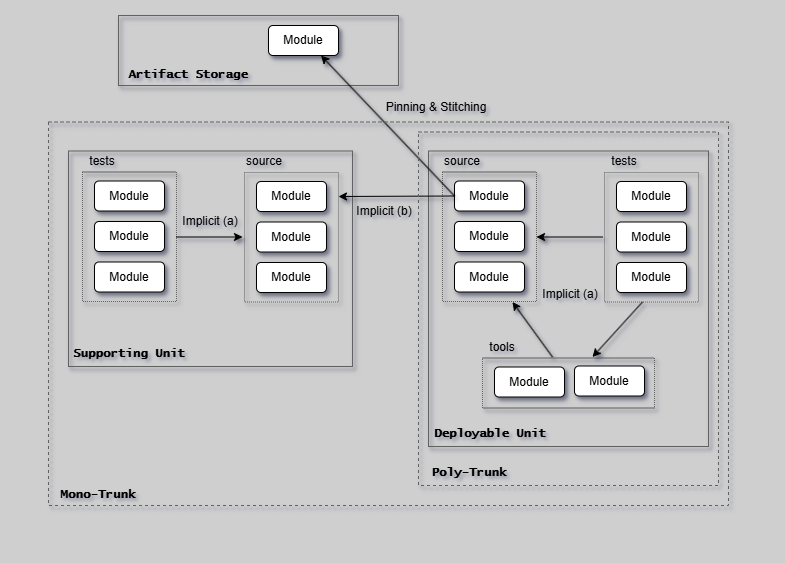

The diagram above was exported from draw.io. Its source (the exported page's mxGraphModel, read from the mxfile embedded in the PNG):
<mxGraphModel dx="4166" dy="-6607" grid="1" gridSize="10" guides="1" tooltips="1" connect="1" arrows="1" fold="1" page="1" pageScale="1" pageWidth="1654" pageHeight="1169" background="#CFCFCF" math="0" shadow="1">
  <root>
    <mxCell id="0" />
    <mxCell id="1" parent="0" />
    <mxCell id="K2GRF-atIKMUWmudBFoo-1" value="" style="group;strokeColor=none;dashed=1;dashPattern=12 12;shadow=1;" parent="1" vertex="1" connectable="0">
      <mxGeometry x="-1654" y="7019" width="764" height="541" as="geometry" />
    </mxCell>
    <mxCell id="ipxpTf0ZS5HzYC8mnPF4-1" value="Module" style="rounded=1;whiteSpace=wrap;html=1;shadow=1;" parent="1" vertex="1">
      <mxGeometry x="-1042" y="7196" width="70" height="30" as="geometry" />
    </mxCell>
    <mxCell id="ipxpTf0ZS5HzYC8mnPF4-2" value="Module" style="rounded=1;whiteSpace=wrap;html=1;shadow=1;" parent="1" vertex="1">
      <mxGeometry x="-1042" y="7236.5" width="70" height="30" as="geometry" />
    </mxCell>
    <mxCell id="ipxpTf0ZS5HzYC8mnPF4-3" value="Module" style="rounded=1;whiteSpace=wrap;html=1;shadow=1;" parent="1" vertex="1">
      <mxGeometry x="-1042" y="7277" width="70" height="30" as="geometry" />
    </mxCell>
    <mxCell id="ipxpTf0ZS5HzYC8mnPF4-4" value="Module" style="rounded=1;whiteSpace=wrap;html=1;shadow=1;" parent="1" vertex="1">
      <mxGeometry x="-1204" y="7195.5" width="70" height="30" as="geometry" />
    </mxCell>
    <mxCell id="ipxpTf0ZS5HzYC8mnPF4-5" value="Module" style="rounded=1;whiteSpace=wrap;html=1;shadow=1;" parent="1" vertex="1">
      <mxGeometry x="-1204" y="7236" width="70" height="30" as="geometry" />
    </mxCell>
    <mxCell id="ipxpTf0ZS5HzYC8mnPF4-6" value="Module" style="rounded=1;whiteSpace=wrap;html=1;shadow=1;" parent="1" vertex="1">
      <mxGeometry x="-1204" y="7276.5" width="70" height="30" as="geometry" />
    </mxCell>
    <mxCell id="ipxpTf0ZS5HzYC8mnPF4-10" value="Module" style="rounded=1;whiteSpace=wrap;html=1;shadow=1;" parent="1" vertex="1">
      <mxGeometry x="-1164" y="7381.5" width="70" height="30" as="geometry" />
    </mxCell>
    <mxCell id="ipxpTf0ZS5HzYC8mnPF4-11" value="Module" style="rounded=1;whiteSpace=wrap;html=1;shadow=1;" parent="1" vertex="1">
      <mxGeometry x="-1084" y="7380.5" width="70" height="30" as="geometry" />
    </mxCell>
    <mxCell id="ipxpTf0ZS5HzYC8mnPF4-13" value="" style="group;strokeColor=#616161;dashed=1;dashPattern=1 1;shadow=1;" parent="1" vertex="1" connectable="0">
      <mxGeometry x="-1216" y="7186.5" width="94" height="129.5" as="geometry" />
    </mxCell>
    <mxCell id="ipxpTf0ZS5HzYC8mnPF4-14" value="" style="group;strokeColor=#616161;dashed=1;dashPattern=1 1;shadow=1;" parent="1" vertex="1" connectable="0">
      <mxGeometry x="-1054" y="7187" width="94" height="129.5" as="geometry" />
    </mxCell>
    <mxCell id="ipxpTf0ZS5HzYC8mnPF4-15" value="" style="group;strokeColor=#616161;dashed=1;dashPattern=1 1;shadow=1;" parent="1" vertex="1" connectable="0">
      <mxGeometry x="-1176" y="7372.5" width="172" height="50" as="geometry" />
    </mxCell>
    <mxCell id="ipxpTf0ZS5HzYC8mnPF4-16" value="" style="endArrow=classic;html=1;rounded=0;shadow=1;" parent="1" edge="1">
      <mxGeometry width="50" height="50" relative="1" as="geometry">
        <mxPoint x="-1106" y="7371.5" as="sourcePoint" />
        <mxPoint x="-1146" y="7316.5" as="targetPoint" />
      </mxGeometry>
    </mxCell>
    <mxCell id="ipxpTf0ZS5HzYC8mnPF4-17" value="" style="endArrow=classic;html=1;rounded=0;shadow=1;" parent="1" edge="1">
      <mxGeometry width="50" height="50" relative="1" as="geometry">
        <mxPoint x="-1056" y="7251.5" as="sourcePoint" />
        <mxPoint x="-1122" y="7251.5" as="targetPoint" />
      </mxGeometry>
    </mxCell>
    <mxCell id="ipxpTf0ZS5HzYC8mnPF4-18" value="" style="endArrow=classic;html=1;rounded=0;shadow=1;" parent="1" edge="1">
      <mxGeometry width="50" height="50" relative="1" as="geometry">
        <mxPoint x="-1016" y="7316.5" as="sourcePoint" />
        <mxPoint x="-1066" y="7371.5" as="targetPoint" />
      </mxGeometry>
    </mxCell>
    <mxCell id="ipxpTf0ZS5HzYC8mnPF4-19" value="source" style="text;html=1;strokeColor=none;fillColor=none;align=center;verticalAlign=middle;whiteSpace=wrap;rounded=0;shadow=1;" parent="1" vertex="1">
      <mxGeometry x="-1216" y="7165.5" width="40" height="21" as="geometry" />
    </mxCell>
    <mxCell id="ipxpTf0ZS5HzYC8mnPF4-20" value="tools" style="text;html=1;strokeColor=none;fillColor=none;align=center;verticalAlign=middle;whiteSpace=wrap;rounded=0;shadow=1;" parent="1" vertex="1">
      <mxGeometry x="-1176" y="7351.5" width="40" height="21" as="geometry" />
    </mxCell>
    <mxCell id="ipxpTf0ZS5HzYC8mnPF4-22" value="tests" style="text;html=1;strokeColor=none;fillColor=none;align=center;verticalAlign=middle;whiteSpace=wrap;rounded=0;shadow=1;" parent="1" vertex="1">
      <mxGeometry x="-1054" y="7165.5" width="40" height="21" as="geometry" />
    </mxCell>
    <mxCell id="ipxpTf0ZS5HzYC8mnPF4-23" value="" style="group;strokeColor=#616161;shadow=1;" parent="1" vertex="1" connectable="0">
      <mxGeometry x="-1230" y="7165.5" width="280" height="295.5" as="geometry" />
    </mxCell>
    <mxCell id="ipxpTf0ZS5HzYC8mnPF4-24" value="Module" style="rounded=1;whiteSpace=wrap;html=1;shadow=1;" parent="1" vertex="1">
      <mxGeometry x="-1402" y="7196" width="70" height="30" as="geometry" />
    </mxCell>
    <mxCell id="ipxpTf0ZS5HzYC8mnPF4-25" value="Module" style="rounded=1;whiteSpace=wrap;html=1;shadow=1;" parent="1" vertex="1">
      <mxGeometry x="-1402" y="7236.5" width="70" height="30" as="geometry" />
    </mxCell>
    <mxCell id="ipxpTf0ZS5HzYC8mnPF4-26" value="Module" style="rounded=1;whiteSpace=wrap;html=1;shadow=1;" parent="1" vertex="1">
      <mxGeometry x="-1402" y="7277" width="70" height="30" as="geometry" />
    </mxCell>
    <mxCell id="ipxpTf0ZS5HzYC8mnPF4-27" value="Module" style="rounded=1;whiteSpace=wrap;html=1;shadow=1;" parent="1" vertex="1">
      <mxGeometry x="-1564" y="7195.5" width="70" height="30" as="geometry" />
    </mxCell>
    <mxCell id="ipxpTf0ZS5HzYC8mnPF4-28" value="Module" style="rounded=1;whiteSpace=wrap;html=1;shadow=1;" parent="1" vertex="1">
      <mxGeometry x="-1564" y="7236" width="70" height="30" as="geometry" />
    </mxCell>
    <mxCell id="ipxpTf0ZS5HzYC8mnPF4-29" value="Module" style="rounded=1;whiteSpace=wrap;html=1;shadow=1;" parent="1" vertex="1">
      <mxGeometry x="-1564" y="7276.5" width="70" height="30" as="geometry" />
    </mxCell>
    <mxCell id="ipxpTf0ZS5HzYC8mnPF4-32" value="" style="group;strokeColor=#616161;dashed=1;dashPattern=1 1;shadow=1;" parent="1" vertex="1" connectable="0">
      <mxGeometry x="-1576" y="7186.5" width="94" height="129.5" as="geometry" />
    </mxCell>
    <mxCell id="ipxpTf0ZS5HzYC8mnPF4-33" value="" style="group;strokeColor=#616161;dashed=1;dashPattern=1 1;shadow=1;" parent="1" vertex="1" connectable="0">
      <mxGeometry x="-1414" y="7187" width="94" height="129.5" as="geometry" />
    </mxCell>
    <mxCell id="ipxpTf0ZS5HzYC8mnPF4-36" value="" style="endArrow=classic;html=1;rounded=0;shadow=1;" parent="1" edge="1">
      <mxGeometry width="50" height="50" relative="1" as="geometry">
        <mxPoint x="-1482" y="7251.5" as="sourcePoint" />
        <mxPoint x="-1416" y="7251.5" as="targetPoint" />
      </mxGeometry>
    </mxCell>
    <mxCell id="ipxpTf0ZS5HzYC8mnPF4-38" value="tests" style="text;html=1;strokeColor=none;fillColor=none;align=center;verticalAlign=middle;whiteSpace=wrap;rounded=0;shadow=1;" parent="1" vertex="1">
      <mxGeometry x="-1576" y="7165.5" width="40" height="21" as="geometry" />
    </mxCell>
    <mxCell id="ipxpTf0ZS5HzYC8mnPF4-40" value="source" style="text;html=1;strokeColor=none;fillColor=none;align=center;verticalAlign=middle;whiteSpace=wrap;rounded=0;shadow=1;" parent="1" vertex="1">
      <mxGeometry x="-1414" y="7165.5" width="40" height="21" as="geometry" />
    </mxCell>
    <mxCell id="ipxpTf0ZS5HzYC8mnPF4-41" value="" style="group;strokeColor=#616161;shadow=1;" parent="1" vertex="1" connectable="0">
      <mxGeometry x="-1590" y="7165.5" width="284" height="215.5" as="geometry" />
    </mxCell>
    <mxCell id="ipxpTf0ZS5HzYC8mnPF4-42" value="" style="group;strokeColor=#616161;shadow=1;" parent="1" vertex="1" connectable="0">
      <mxGeometry x="-1540" y="7030" width="280" height="70" as="geometry" />
    </mxCell>
    <mxCell id="ipxpTf0ZS5HzYC8mnPF4-43" value="Module" style="rounded=1;whiteSpace=wrap;html=1;shadow=1;" parent="1" vertex="1">
      <mxGeometry x="-1390" y="7040" width="70" height="30" as="geometry" />
    </mxCell>
    <mxCell id="ipxpTf0ZS5HzYC8mnPF4-44" value="" style="endArrow=classic;html=1;rounded=0;entryX=0.75;entryY=1;entryDx=0;entryDy=0;exitX=0;exitY=0.5;exitDx=0;exitDy=0;shadow=1;" parent="1" source="ipxpTf0ZS5HzYC8mnPF4-4" target="ipxpTf0ZS5HzYC8mnPF4-43" edge="1">
      <mxGeometry width="50" height="50" relative="1" as="geometry">
        <mxPoint x="-1046" y="7250.5" as="sourcePoint" />
        <mxPoint x="-1112" y="7250.5" as="targetPoint" />
      </mxGeometry>
    </mxCell>
    <mxCell id="ipxpTf0ZS5HzYC8mnPF4-45" value="" style="endArrow=classic;html=1;rounded=0;exitX=0;exitY=0.5;exitDx=0;exitDy=0;shadow=1;" parent="1" source="ipxpTf0ZS5HzYC8mnPF4-4" edge="1">
      <mxGeometry width="50" height="50" relative="1" as="geometry">
        <mxPoint x="-1210" y="7211" as="sourcePoint" />
        <mxPoint x="-1320" y="7211" as="targetPoint" />
      </mxGeometry>
    </mxCell>
    <mxCell id="ipxpTf0ZS5HzYC8mnPF4-46" value="Implicit (b)" style="text;html=1;strokeColor=none;fillColor=none;align=center;verticalAlign=middle;whiteSpace=wrap;rounded=0;shadow=1;" parent="1" vertex="1">
      <mxGeometry x="-1304" y="7211" width="60" height="30" as="geometry" />
    </mxCell>
    <mxCell id="ipxpTf0ZS5HzYC8mnPF4-47" value="Pinning &amp;amp; Stitching" style="text;html=1;strokeColor=none;fillColor=none;align=center;verticalAlign=middle;whiteSpace=wrap;rounded=0;shadow=1;" parent="1" vertex="1">
      <mxGeometry x="-1280" y="7106.5" width="116" height="30" as="geometry" />
    </mxCell>
    <mxCell id="ipxpTf0ZS5HzYC8mnPF4-48" value="" style="group;strokeColor=#616161;dashed=1;shadow=1;" parent="1" vertex="1" connectable="0">
      <mxGeometry x="-1610" y="7136.5" width="680" height="383.5" as="geometry" />
    </mxCell>
    <mxCell id="ipxpTf0ZS5HzYC8mnPF4-55" value="Supporting Unit" style="text;html=1;strokeColor=none;fillColor=none;align=center;verticalAlign=middle;whiteSpace=wrap;rounded=0;fontStyle=1;fontFamily=Lucida Console;shadow=1;" parent="1" vertex="1">
      <mxGeometry x="-1589" y="7358.5" width="120" height="21" as="geometry" />
    </mxCell>
    <mxCell id="ipxpTf0ZS5HzYC8mnPF4-56" value="Deployable Unit" style="text;html=1;strokeColor=none;fillColor=none;align=center;verticalAlign=middle;whiteSpace=wrap;rounded=0;fontStyle=1;fontFamily=Lucida Console;shadow=1;" parent="1" vertex="1">
      <mxGeometry x="-1228" y="7438" width="120" height="21" as="geometry" />
    </mxCell>
    <mxCell id="ipxpTf0ZS5HzYC8mnPF4-57" value="Mono-Trunk" style="text;html=1;strokeColor=none;fillColor=none;align=center;verticalAlign=middle;whiteSpace=wrap;rounded=0;fontStyle=1;fontFamily=Lucida Console;shadow=1;" parent="1" vertex="1">
      <mxGeometry x="-1610" y="7499" width="100" height="21" as="geometry" />
    </mxCell>
    <mxCell id="ipxpTf0ZS5HzYC8mnPF4-58" value="Artifact Storage" style="text;html=1;strokeColor=none;fillColor=none;align=center;verticalAlign=middle;whiteSpace=wrap;rounded=0;fontStyle=1;fontFamily=Lucida Console;shadow=1;" parent="1" vertex="1">
      <mxGeometry x="-1540" y="7079" width="140" height="21" as="geometry" />
    </mxCell>
    <mxCell id="ipxpTf0ZS5HzYC8mnPF4-61" value="Implicit (a)" style="text;html=1;strokeColor=none;fillColor=none;align=center;verticalAlign=middle;whiteSpace=wrap;rounded=0;shadow=1;" parent="1" vertex="1">
      <mxGeometry x="-1478" y="7221" width="60" height="30" as="geometry" />
    </mxCell>
    <mxCell id="ipxpTf0ZS5HzYC8mnPF4-62" value="Implicit (a)" style="text;html=1;strokeColor=none;fillColor=none;align=center;verticalAlign=middle;whiteSpace=wrap;rounded=0;shadow=1;" parent="1" vertex="1">
      <mxGeometry x="-1118" y="7293.75" width="60" height="30" as="geometry" />
    </mxCell>
    <mxCell id="yJtkezMmOZzmwBzcXmEr-1" value="" style="group;strokeColor=#616161;dashed=1;shadow=1;" parent="1" vertex="1" connectable="0">
      <mxGeometry x="-1240" y="7146.5" width="300" height="353.5" as="geometry" />
    </mxCell>
    <mxCell id="yJtkezMmOZzmwBzcXmEr-2" value="Poly-Trunk" style="text;html=1;strokeColor=none;fillColor=none;align=center;verticalAlign=middle;whiteSpace=wrap;rounded=0;fontStyle=1;fontFamily=Lucida Console;shadow=1;" parent="1" vertex="1">
      <mxGeometry x="-1239" y="7477" width="100" height="21" as="geometry" />
    </mxCell>
  </root>
</mxGraphModel>